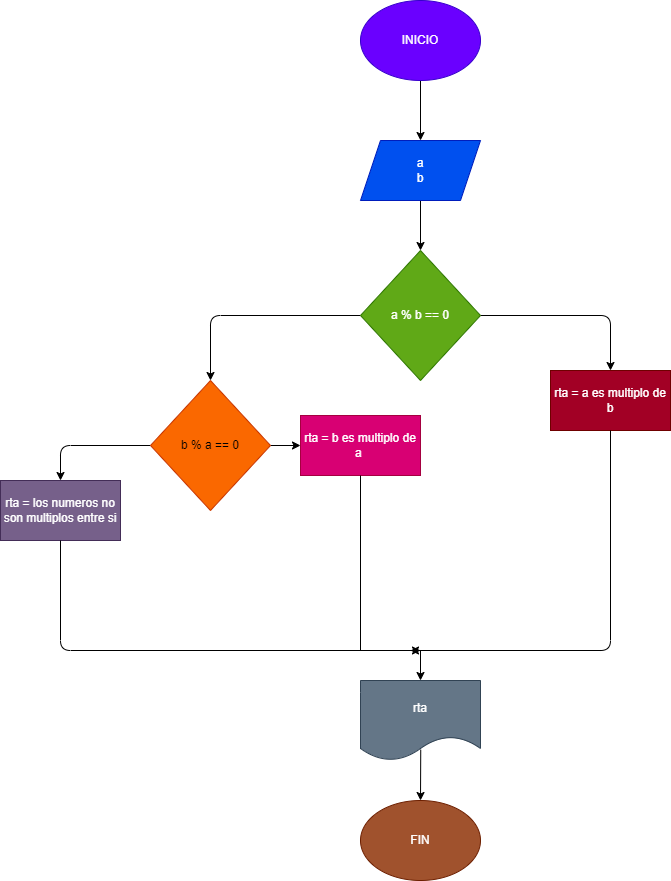

The diagram above was exported from draw.io. Its source (the exported page's mxGraphModel, read from the mxfile embedded in the PNG):
<mxGraphModel dx="1528" dy="565" grid="1" gridSize="10" guides="1" tooltips="1" connect="1" arrows="1" fold="1" page="1" pageScale="1" pageWidth="850" pageHeight="1100" math="0" shadow="0">
  <root>
    <mxCell id="0" />
    <mxCell id="1" parent="0" />
    <mxCell id="4" value="" style="edgeStyle=none;html=1;" edge="1" parent="1" source="2" target="3">
      <mxGeometry relative="1" as="geometry" />
    </mxCell>
    <mxCell id="2" value="INICIO" style="ellipse;whiteSpace=wrap;html=1;fillColor=#6a00ff;fontColor=#ffffff;strokeColor=#3700CC;" vertex="1" parent="1">
      <mxGeometry x="340" y="20" width="120" height="80" as="geometry" />
    </mxCell>
    <mxCell id="6" value="" style="edgeStyle=none;html=1;" edge="1" parent="1" source="3" target="5">
      <mxGeometry relative="1" as="geometry" />
    </mxCell>
    <mxCell id="3" value="a&lt;br&gt;b" style="shape=parallelogram;perimeter=parallelogramPerimeter;whiteSpace=wrap;html=1;fixedSize=1;fillColor=#0050ef;fontColor=#ffffff;strokeColor=#001DBC;" vertex="1" parent="1">
      <mxGeometry x="340" y="160" width="120" height="60" as="geometry" />
    </mxCell>
    <mxCell id="8" value="" style="edgeStyle=none;html=1;" edge="1" parent="1" source="5" target="7">
      <mxGeometry relative="1" as="geometry">
        <Array as="points">
          <mxPoint x="590" y="335" />
        </Array>
      </mxGeometry>
    </mxCell>
    <mxCell id="10" value="" style="edgeStyle=none;html=1;" edge="1" parent="1" source="5" target="9">
      <mxGeometry relative="1" as="geometry">
        <Array as="points">
          <mxPoint x="190" y="335" />
        </Array>
      </mxGeometry>
    </mxCell>
    <mxCell id="5" value="a % b == 0" style="rhombus;whiteSpace=wrap;html=1;fillColor=#60a917;fontColor=#ffffff;strokeColor=#2D7600;" vertex="1" parent="1">
      <mxGeometry x="340" y="270" width="120" height="130" as="geometry" />
    </mxCell>
    <mxCell id="7" value="rta = a es multiplo de b" style="whiteSpace=wrap;html=1;fillColor=#a20025;fontColor=#ffffff;strokeColor=#6F0000;" vertex="1" parent="1">
      <mxGeometry x="530" y="390" width="120" height="60" as="geometry" />
    </mxCell>
    <mxCell id="16" value="" style="edgeStyle=none;html=1;" edge="1" parent="1" source="9" target="15">
      <mxGeometry relative="1" as="geometry" />
    </mxCell>
    <mxCell id="18" value="" style="edgeStyle=none;html=1;" edge="1" parent="1" source="9" target="17">
      <mxGeometry relative="1" as="geometry">
        <Array as="points">
          <mxPoint x="40" y="465" />
        </Array>
      </mxGeometry>
    </mxCell>
    <mxCell id="9" value="b % a == 0" style="rhombus;whiteSpace=wrap;html=1;fillColor=#fa6800;fontColor=#000000;strokeColor=#C73500;" vertex="1" parent="1">
      <mxGeometry x="130" y="400" width="120" height="130" as="geometry" />
    </mxCell>
    <mxCell id="15" value="rta = b es multiplo de a&amp;nbsp;" style="rounded=0;whiteSpace=wrap;html=1;fillColor=#d80073;fontColor=#ffffff;strokeColor=#A50040;" vertex="1" parent="1">
      <mxGeometry x="280" y="435" width="120" height="60" as="geometry" />
    </mxCell>
    <mxCell id="17" value="rta = los numeros no son multiplos entre si" style="rounded=0;whiteSpace=wrap;html=1;fillColor=#76608a;fontColor=#ffffff;strokeColor=#432D57;" vertex="1" parent="1">
      <mxGeometry x="-20" y="500" width="120" height="60" as="geometry" />
    </mxCell>
    <mxCell id="19" value="" style="endArrow=classic;html=1;exitX=0.5;exitY=1;exitDx=0;exitDy=0;" edge="1" parent="1" source="17">
      <mxGeometry width="50" height="50" relative="1" as="geometry">
        <mxPoint x="230" y="560" as="sourcePoint" />
        <mxPoint x="400" y="670" as="targetPoint" />
        <Array as="points">
          <mxPoint x="40" y="670" />
        </Array>
      </mxGeometry>
    </mxCell>
    <mxCell id="20" value="" style="endArrow=classic;html=1;exitX=0.5;exitY=1;exitDx=0;exitDy=0;" edge="1" parent="1" source="7">
      <mxGeometry width="50" height="50" relative="1" as="geometry">
        <mxPoint x="470" y="560" as="sourcePoint" />
        <mxPoint x="390" y="670" as="targetPoint" />
        <Array as="points">
          <mxPoint x="590" y="670" />
        </Array>
      </mxGeometry>
    </mxCell>
    <mxCell id="21" value="" style="endArrow=none;html=1;exitX=0.5;exitY=1;exitDx=0;exitDy=0;" edge="1" parent="1" source="15">
      <mxGeometry width="50" height="50" relative="1" as="geometry">
        <mxPoint x="420" y="560" as="sourcePoint" />
        <mxPoint x="340" y="670" as="targetPoint" />
      </mxGeometry>
    </mxCell>
    <mxCell id="22" value="" style="endArrow=classic;html=1;" edge="1" parent="1" target="23">
      <mxGeometry width="50" height="50" relative="1" as="geometry">
        <mxPoint x="400" y="670" as="sourcePoint" />
        <mxPoint x="400" y="740" as="targetPoint" />
      </mxGeometry>
    </mxCell>
    <mxCell id="25" value="" style="edgeStyle=none;html=1;exitX=0.502;exitY=0.864;exitDx=0;exitDy=0;exitPerimeter=0;" edge="1" parent="1" source="23" target="24">
      <mxGeometry relative="1" as="geometry">
        <mxPoint x="400" y="780" as="sourcePoint" />
      </mxGeometry>
    </mxCell>
    <mxCell id="23" value="rta" style="shape=document;whiteSpace=wrap;html=1;boundedLbl=1;fillColor=#647687;fontColor=#ffffff;strokeColor=#314354;" vertex="1" parent="1">
      <mxGeometry x="340" y="700" width="120" height="80" as="geometry" />
    </mxCell>
    <mxCell id="24" value="FIN" style="ellipse;whiteSpace=wrap;html=1;fillColor=#a0522d;fontColor=#ffffff;strokeColor=#6D1F00;" vertex="1" parent="1">
      <mxGeometry x="340" y="820" width="120" height="80" as="geometry" />
    </mxCell>
  </root>
</mxGraphModel>